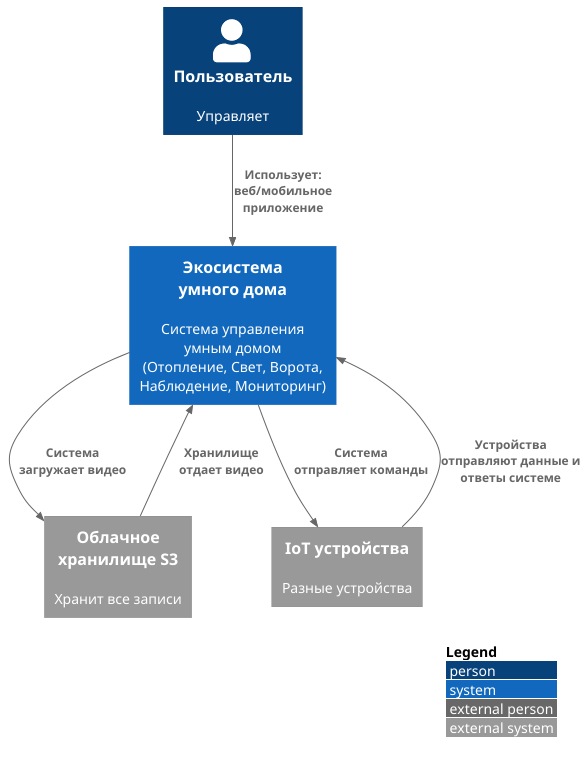

The diagram above was rendered by PlantUML. Its source (embedded in the PNG):
@startuml C4_Context
!include https://raw.githubusercontent.com/plantuml-stdlib/C4-PlantUML/master/C4_Context.puml

LAYOUT_WITH_LEGEND()

Person(user, "Пользователь", "Управляет")

System(smartHome, "Экосистема \nумного дома", "Система управления \nумным домом\n(Отопление, Свет, Ворота, Наблюдение, Мониторинг)")

System_Ext(S3, "Облачное \nхранилище S3", "Хранит все записи")
System_Ext(devices, "IoT устройства", "Разные устройства")

Rel(user, smartHome, "Использует: веб/мобильное приложение")
Rel(smartHome, S3, "Система \nзагружает видео")
Rel(S3, smartHome, "Хранилище \nотдает видео")
Rel(smartHome, devices, "Система \nотправляет команды")
Rel(devices, smartHome, "Устройства отправляют данные и ответы системе")

@enduml